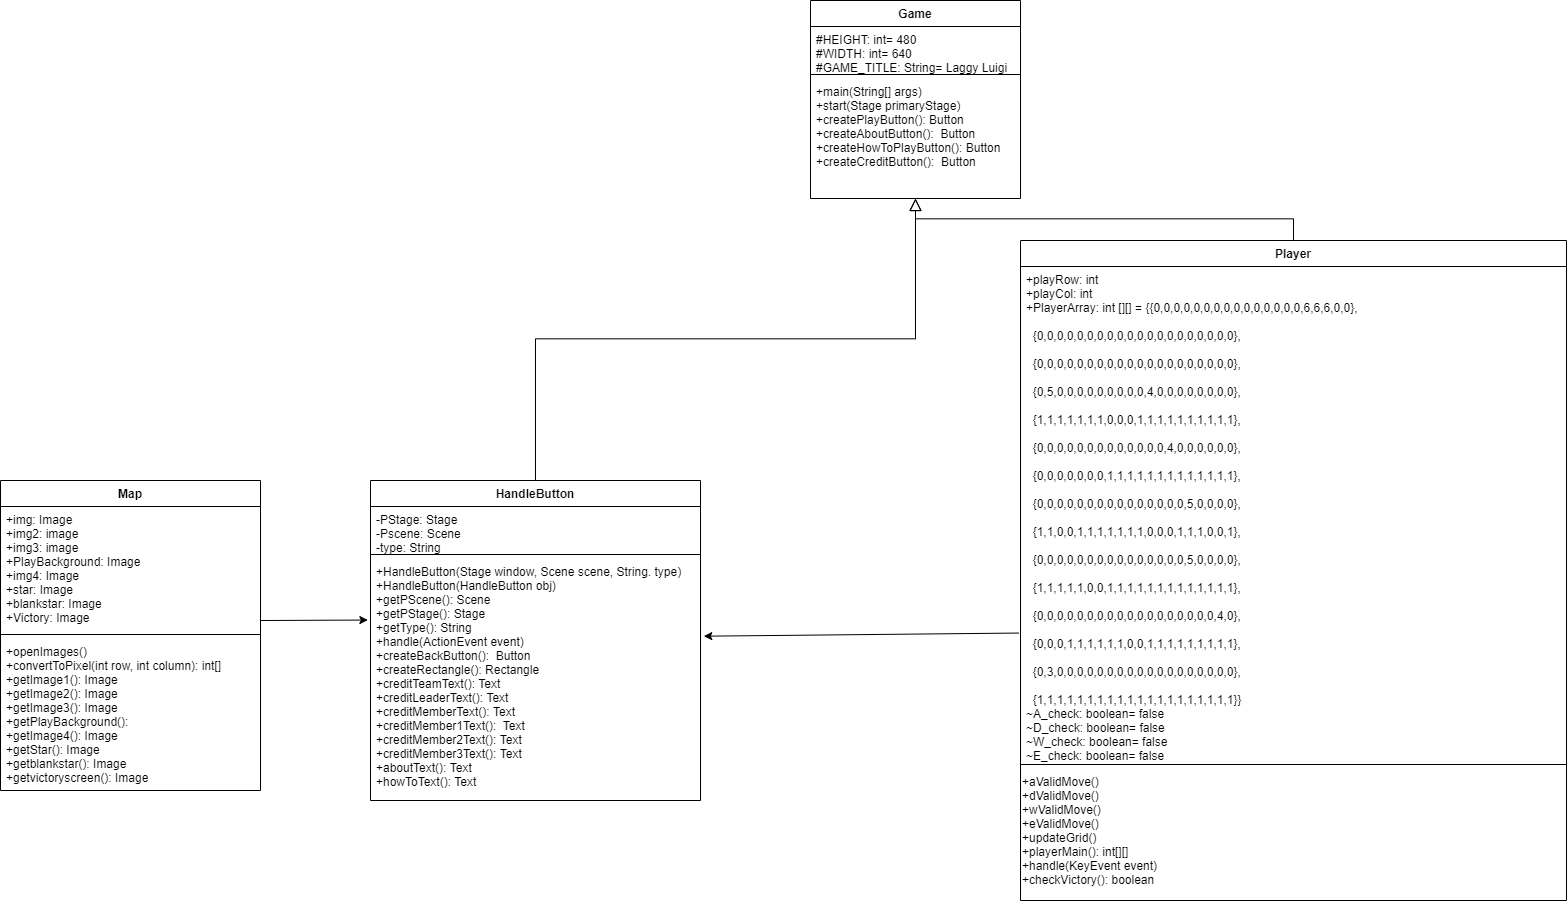

The diagram above was exported from draw.io. Its source (the exported page's mxGraphModel, read from the mxfile embedded in the PNG):
<mxGraphModel dx="2957" dy="885" grid="1" gridSize="10" guides="1" tooltips="1" connect="1" arrows="1" fold="1" page="1" pageScale="1" pageWidth="827" pageHeight="1169" math="0" shadow="0">
  <root>
    <mxCell id="WIyWlLk6GJQsqaUBKTNV-0" />
    <mxCell id="WIyWlLk6GJQsqaUBKTNV-1" parent="WIyWlLk6GJQsqaUBKTNV-0" />
    <mxCell id="zkfFHV4jXpPFQw0GAbJ--0" value="Game" style="swimlane;fontStyle=1;align=center;verticalAlign=top;childLayout=stackLayout;horizontal=1;startSize=26;horizontalStack=0;resizeParent=1;resizeLast=0;collapsible=1;marginBottom=0;rounded=0;shadow=0;strokeWidth=1;" parent="WIyWlLk6GJQsqaUBKTNV-1" vertex="1">
      <mxGeometry x="50" y="20" width="210" height="198" as="geometry">
        <mxRectangle x="230" y="140" width="160" height="26" as="alternateBounds" />
      </mxGeometry>
    </mxCell>
    <mxCell id="zkfFHV4jXpPFQw0GAbJ--3" value="#HEIGHT: int= 480&#10;#WIDTH: int= 640&#10;#GAME_TITLE: String= Laggy Luigi" style="text;align=left;verticalAlign=top;spacingLeft=4;spacingRight=4;overflow=hidden;rotatable=0;points=[[0,0.5],[1,0.5]];portConstraint=eastwest;rounded=0;shadow=0;html=0;" parent="zkfFHV4jXpPFQw0GAbJ--0" vertex="1">
      <mxGeometry y="26" width="210" height="44" as="geometry" />
    </mxCell>
    <mxCell id="zkfFHV4jXpPFQw0GAbJ--4" value="" style="line;html=1;strokeWidth=1;align=left;verticalAlign=middle;spacingTop=-1;spacingLeft=3;spacingRight=3;rotatable=0;labelPosition=right;points=[];portConstraint=eastwest;" parent="zkfFHV4jXpPFQw0GAbJ--0" vertex="1">
      <mxGeometry y="70" width="210" height="8" as="geometry" />
    </mxCell>
    <mxCell id="zkfFHV4jXpPFQw0GAbJ--5" value="+main(String[] args)&#10;+start(Stage primaryStage)&#10;+createPlayButton(): Button&#10;+createAboutButton():  Button&#10;+createHowToPlayButton(): Button&#10;+createCreditButton():  Button&#10;" style="text;align=left;verticalAlign=top;spacingLeft=4;spacingRight=4;overflow=hidden;rotatable=0;points=[[0,0.5],[1,0.5]];portConstraint=eastwest;" parent="zkfFHV4jXpPFQw0GAbJ--0" vertex="1">
      <mxGeometry y="78" width="210" height="120" as="geometry" />
    </mxCell>
    <mxCell id="zkfFHV4jXpPFQw0GAbJ--6" value="HandleButton" style="swimlane;fontStyle=1;align=center;verticalAlign=top;childLayout=stackLayout;horizontal=1;startSize=26;horizontalStack=0;resizeParent=1;resizeLast=0;collapsible=1;marginBottom=0;rounded=0;shadow=0;strokeWidth=1;" parent="WIyWlLk6GJQsqaUBKTNV-1" vertex="1">
      <mxGeometry x="-390" y="500" width="330" height="320" as="geometry">
        <mxRectangle x="130" y="380" width="160" height="26" as="alternateBounds" />
      </mxGeometry>
    </mxCell>
    <mxCell id="zkfFHV4jXpPFQw0GAbJ--7" value="-PStage: Stage&#10;-Pscene: Scene&#10;-type: String" style="text;align=left;verticalAlign=top;spacingLeft=4;spacingRight=4;overflow=hidden;rotatable=0;points=[[0,0.5],[1,0.5]];portConstraint=eastwest;" parent="zkfFHV4jXpPFQw0GAbJ--6" vertex="1">
      <mxGeometry y="26" width="330" height="44" as="geometry" />
    </mxCell>
    <mxCell id="zkfFHV4jXpPFQw0GAbJ--9" value="" style="line;html=1;strokeWidth=1;align=left;verticalAlign=middle;spacingTop=-1;spacingLeft=3;spacingRight=3;rotatable=0;labelPosition=right;points=[];portConstraint=eastwest;" parent="zkfFHV4jXpPFQw0GAbJ--6" vertex="1">
      <mxGeometry y="70" width="330" height="8" as="geometry" />
    </mxCell>
    <mxCell id="zkfFHV4jXpPFQw0GAbJ--11" value="+HandleButton(Stage window, Scene scene, String. type)&#10;+HandleButton(HandleButton obj)&#10;+getPScene(): Scene&#10;+getPStage(): Stage&#10;+getType(): String&#10;+handle(ActionEvent event)&#10;+createBackButton():  Button&#10;+createRectangle(): Rectangle&#10;+creditTeamText(): Text&#10;+creditLeaderText(): Text&#10;+creditMemberText(): Text&#10;+creditMember1Text():  Text&#10;+creditMember2Text(): Text&#10;+creditMember3Text(): Text&#10;+aboutText(): Text&#10;+howToText(): Text&#10;" style="text;align=left;verticalAlign=top;spacingLeft=4;spacingRight=4;overflow=hidden;rotatable=0;points=[[0,0.5],[1,0.5]];portConstraint=eastwest;" parent="zkfFHV4jXpPFQw0GAbJ--6" vertex="1">
      <mxGeometry y="78" width="330" height="234" as="geometry" />
    </mxCell>
    <mxCell id="zkfFHV4jXpPFQw0GAbJ--12" value="" style="endArrow=block;endSize=10;endFill=0;shadow=0;strokeWidth=1;rounded=0;edgeStyle=elbowEdgeStyle;elbow=vertical;" parent="WIyWlLk6GJQsqaUBKTNV-1" source="zkfFHV4jXpPFQw0GAbJ--6" target="zkfFHV4jXpPFQw0GAbJ--0" edge="1">
      <mxGeometry width="160" relative="1" as="geometry">
        <mxPoint x="200" y="203" as="sourcePoint" />
        <mxPoint x="200" y="203" as="targetPoint" />
      </mxGeometry>
    </mxCell>
    <mxCell id="zkfFHV4jXpPFQw0GAbJ--13" value="Player" style="swimlane;fontStyle=1;align=center;verticalAlign=top;childLayout=stackLayout;horizontal=1;startSize=26;horizontalStack=0;resizeParent=1;resizeLast=0;collapsible=1;marginBottom=0;rounded=0;shadow=0;strokeWidth=1;" parent="WIyWlLk6GJQsqaUBKTNV-1" vertex="1">
      <mxGeometry x="260" y="260" width="546" height="660" as="geometry">
        <mxRectangle x="340" y="380" width="170" height="26" as="alternateBounds" />
      </mxGeometry>
    </mxCell>
    <mxCell id="zkfFHV4jXpPFQw0GAbJ--14" value="+playRow: int&#10;+playCol: int&#10;+PlayerArray: int [][] = {{0,0,0,0,0,0,0,0,0,0,0,0,0,0,0,6,6,6,0,0},&#10;&#10;          {0,0,0,0,0,0,0,0,0,0,0,0,0,0,0,0,0,0,0,0},&#10;&#10;          {0,0,0,0,0,0,0,0,0,0,0,0,0,0,0,0,0,0,0,0},&#10;&#10;          {0,5,0,0,0,0,0,0,0,0,0,4,0,0,0,0,0,0,0,0},&#10;&#10;          {1,1,1,1,1,1,1,0,0,0,1,1,1,1,1,1,1,1,1,1},&#10;&#10;          {0,0,0,0,0,0,0,0,0,0,0,0,0,4,0,0,0,0,0,0},&#10;&#10;          {0,0,0,0,0,0,0,1,1,1,1,1,1,1,1,1,1,1,1,1},&#10;&#10;          {0,0,0,0,0,0,0,0,0,0,0,0,0,0,0,5,0,0,0,0},&#10;&#10;          {1,1,0,0,1,1,1,1,1,1,1,0,0,0,1,1,1,0,0,1},&#10;&#10;          {0,0,0,0,0,0,0,0,0,0,0,0,0,0,0,5,0,0,0,0},&#10;&#10;          {1,1,1,1,1,0,0,1,1,1,1,1,1,1,1,1,1,1,1,1},&#10;&#10;          {0,0,0,0,0,0,0,0,0,0,0,0,0,0,0,0,0,0,4,0},&#10;&#10;          {0,0,0,1,1,1,1,1,1,0,0,1,1,1,1,1,1,1,1,1},&#10;&#10;          {0,3,0,0,0,0,0,0,0,0,0,0,0,0,0,0,0,0,0,0},&#10;&#10;          {1,1,1,1,1,1,1,1,1,1,1,1,1,1,1,1,1,1,1,1}}&#10;~A_check: boolean= false&#10;~D_check: boolean= false&#10;~W_check: boolean= false&#10;~E_check: boolean= false" style="text;align=left;verticalAlign=top;spacingLeft=4;spacingRight=4;overflow=hidden;rotatable=0;points=[[0,0.5],[1,0.5]];portConstraint=eastwest;" parent="zkfFHV4jXpPFQw0GAbJ--13" vertex="1">
      <mxGeometry y="26" width="546" height="494" as="geometry" />
    </mxCell>
    <mxCell id="zkfFHV4jXpPFQw0GAbJ--15" value="" style="line;html=1;strokeWidth=1;align=left;verticalAlign=middle;spacingTop=-1;spacingLeft=3;spacingRight=3;rotatable=0;labelPosition=right;points=[];portConstraint=eastwest;" parent="zkfFHV4jXpPFQw0GAbJ--13" vertex="1">
      <mxGeometry y="520" width="546" height="8" as="geometry" />
    </mxCell>
    <mxCell id="VMffLYg72_GzeSntChzQ-3" value="+aValidMove()&#10;+dValidMove()&#10;+wValidMove()&#10;+eValidMove()&#10;+updateGrid()&#10;+playerMain(): int[][]&#10;+handle(KeyEvent event)&#10;+checkVictory(): boolean" style="text;align=left;verticalAlign=top;resizable=0;points=[];autosize=1;" parent="zkfFHV4jXpPFQw0GAbJ--13" vertex="1">
      <mxGeometry y="528" width="546" height="110" as="geometry" />
    </mxCell>
    <mxCell id="zkfFHV4jXpPFQw0GAbJ--16" value="" style="endArrow=block;endSize=10;endFill=0;shadow=0;strokeWidth=1;rounded=0;edgeStyle=elbowEdgeStyle;elbow=vertical;" parent="WIyWlLk6GJQsqaUBKTNV-1" source="zkfFHV4jXpPFQw0GAbJ--13" target="zkfFHV4jXpPFQw0GAbJ--0" edge="1">
      <mxGeometry width="160" relative="1" as="geometry">
        <mxPoint x="210" y="373" as="sourcePoint" />
        <mxPoint x="310" y="271" as="targetPoint" />
      </mxGeometry>
    </mxCell>
    <mxCell id="zkfFHV4jXpPFQw0GAbJ--17" value="Map" style="swimlane;fontStyle=1;align=center;verticalAlign=top;childLayout=stackLayout;horizontal=1;startSize=26;horizontalStack=0;resizeParent=1;resizeLast=0;collapsible=1;marginBottom=0;rounded=0;shadow=0;strokeWidth=1;" parent="WIyWlLk6GJQsqaUBKTNV-1" vertex="1">
      <mxGeometry x="-760" y="500" width="260" height="310" as="geometry">
        <mxRectangle x="550" y="140" width="160" height="26" as="alternateBounds" />
      </mxGeometry>
    </mxCell>
    <mxCell id="zkfFHV4jXpPFQw0GAbJ--18" value="+img: Image&#10;+img2: image&#10;+img3: image&#10;+PlayBackground: Image&#10;+img4: Image&#10;+star: Image&#10;+blankstar: Image&#10;+Victory: Image&#10;" style="text;align=left;verticalAlign=top;spacingLeft=4;spacingRight=4;overflow=hidden;rotatable=0;points=[[0,0.5],[1,0.5]];portConstraint=eastwest;" parent="zkfFHV4jXpPFQw0GAbJ--17" vertex="1">
      <mxGeometry y="26" width="260" height="124" as="geometry" />
    </mxCell>
    <mxCell id="zkfFHV4jXpPFQw0GAbJ--23" value="" style="line;html=1;strokeWidth=1;align=left;verticalAlign=middle;spacingTop=-1;spacingLeft=3;spacingRight=3;rotatable=0;labelPosition=right;points=[];portConstraint=eastwest;" parent="zkfFHV4jXpPFQw0GAbJ--17" vertex="1">
      <mxGeometry y="150" width="260" height="8" as="geometry" />
    </mxCell>
    <mxCell id="zkfFHV4jXpPFQw0GAbJ--24" value="+openImages()&#10;+convertToPixel(int row, int column): int[]&#10;+getImage1(): Image&#10;+getImage2(): Image&#10;+getImage3(): Image&#10;+getPlayBackground(): &#10;+getImage4(): Image&#10;+getStar(): Image&#10;+getblankstar(): Image&#10;+getvictoryscreen(): Image" style="text;align=left;verticalAlign=top;spacingLeft=4;spacingRight=4;overflow=hidden;rotatable=0;points=[[0,0.5],[1,0.5]];portConstraint=eastwest;" parent="zkfFHV4jXpPFQw0GAbJ--17" vertex="1">
      <mxGeometry y="158" width="260" height="152" as="geometry" />
    </mxCell>
    <mxCell id="VMffLYg72_GzeSntChzQ-2" value="" style="endArrow=classic;html=1;entryX=-0.008;entryY=0.263;entryDx=0;entryDy=0;entryPerimeter=0;" parent="WIyWlLk6GJQsqaUBKTNV-1" target="zkfFHV4jXpPFQw0GAbJ--11" edge="1">
      <mxGeometry width="50" height="50" relative="1" as="geometry">
        <mxPoint x="-500" y="640" as="sourcePoint" />
        <mxPoint x="-402" y="654" as="targetPoint" />
      </mxGeometry>
    </mxCell>
    <mxCell id="VMffLYg72_GzeSntChzQ-7" value="" style="endArrow=classic;html=1;exitX=-0.003;exitY=0.742;exitDx=0;exitDy=0;exitPerimeter=0;entryX=1.01;entryY=0.332;entryDx=0;entryDy=0;entryPerimeter=0;" parent="WIyWlLk6GJQsqaUBKTNV-1" source="zkfFHV4jXpPFQw0GAbJ--14" edge="1" target="zkfFHV4jXpPFQw0GAbJ--11">
      <mxGeometry width="50" height="50" relative="1" as="geometry">
        <mxPoint x="-10" y="540" as="sourcePoint" />
        <mxPoint x="-60" y="330" as="targetPoint" />
        <Array as="points" />
      </mxGeometry>
    </mxCell>
  </root>
</mxGraphModel>